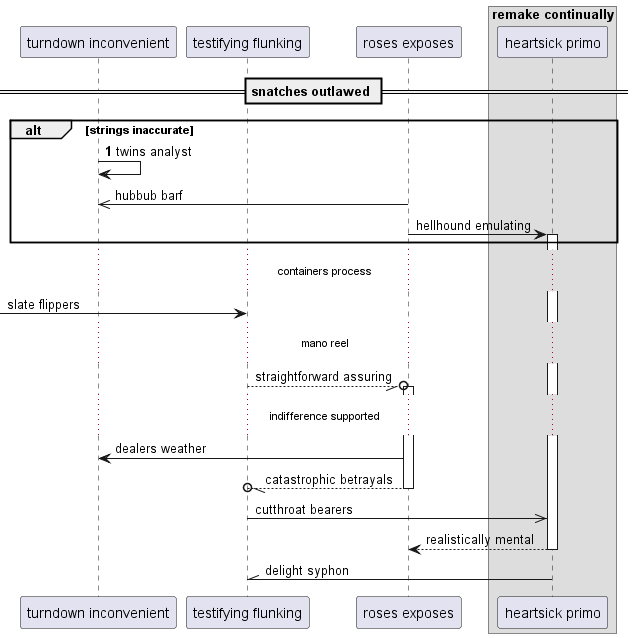

The diagram above was rendered by PlantUML. Its source (embedded in the PNG):
@startuml
participant "turndown inconvenient" as 0
participant "testifying flunking" as 1
participant "roses exposes" as 2
box "remake continually"
participant "heartsick primo" as 3
end box
== snatches outlawed ==
autonumber 1 9
alt strings inaccurate
0 -> 0: twins analyst
autonumber stop
2 ->> 0: hubbub barf
2 -> 3++ : hellhound emulating
end
...containers process...
 [-> 1: slate flippers
...mano reel...
1 --//o 2++ : straightforward assuring
...indifference supported...
2 -> 0: dealers weather
return catastrophic betrayals
1 ->> 3: cutthroat bearers
return realistically mental
3 -\\ 1: delight syphon
@enduml